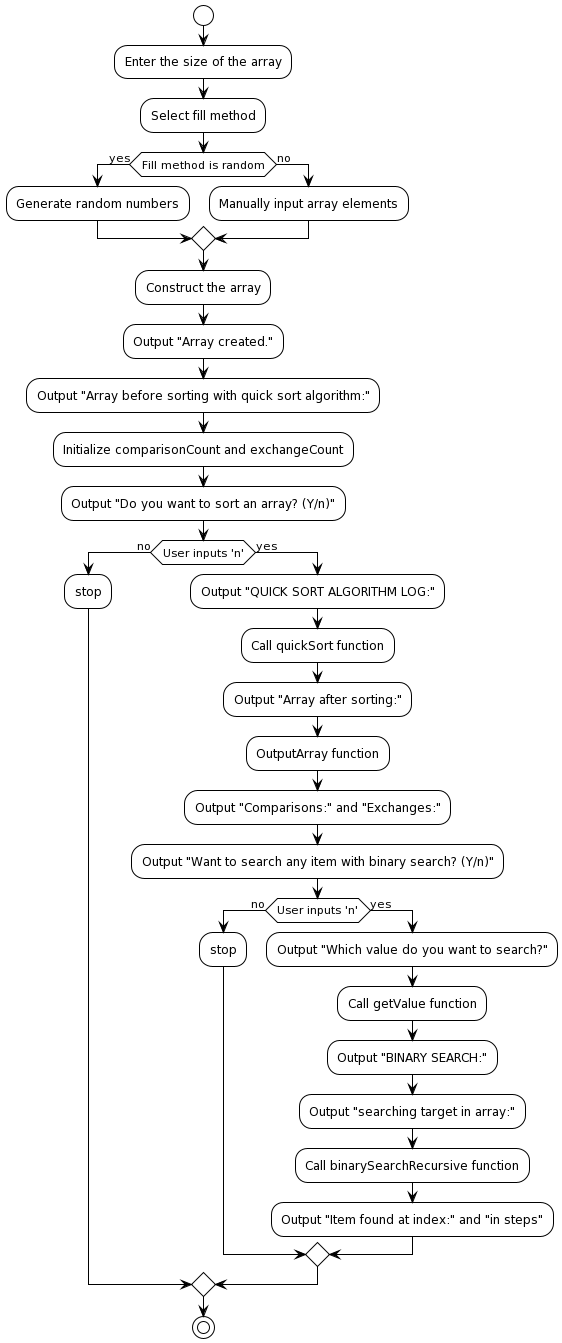

The diagram above was rendered by PlantUML. Its source (embedded in the PNG):
@startuml
!theme plain

start

:Enter the size of the array;
:Select fill method;
if (Fill method is random) then (yes)
    :Generate random numbers;
else (no)
    :Manually input array elements;
endif
:Construct the array;

:Output "Array created.";
:Output "Array before sorting with quick sort algorithm:";

:Initialize comparisonCount and exchangeCount;

:Output "Do you want to sort an array? (Y/n)";
if (User inputs 'n') then (no)
    :stop;
else (yes)
    :Output "QUICK SORT ALGORITHM LOG:";
    :Call quickSort function;

    :Output "Array after sorting:";
    :OutputArray function;

    :Output "Comparisons:" and "Exchanges:";

    :Output "Want to search any item with binary search? (Y/n)";

    if (User inputs 'n') then (no)
        :stop;
    else (yes)
        :Output "Which value do you want to search?";
        :Call getValue function;

        :Output "BINARY SEARCH:";
        :Output "searching target in array:";

        :Call binarySearchRecursive function;
        :Output "Item found at index:" and "in steps";

    endif
endif

stop
@enduml